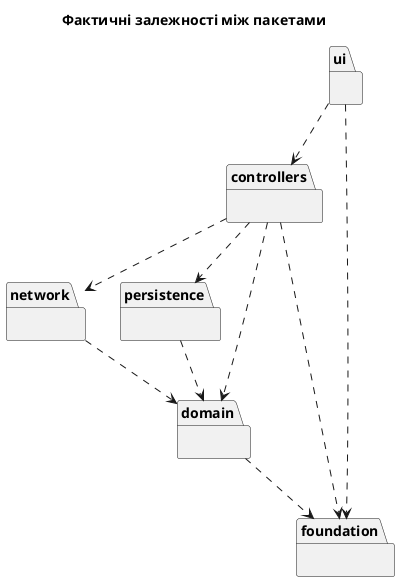

The diagram above was rendered by PlantUML. Its source (embedded in the PNG):
@startuml actual_packages
title Фактичні залежності між пакетами
skinparam packageStyle folder

package "ui" as ui {
}
package "controllers" as controllers {
}
package "network" as network {
}
package "persistence" as persistence {
}
package "domain" as domain {
}
package "foundation" as foundation {
}

ui ..> controllers
ui ..> foundation
controllers ..> domain
controllers ..> foundation
controllers ..> network
controllers ..> persistence
network ..> domain
persistence ..> domain
domain ..> foundation
@enduml